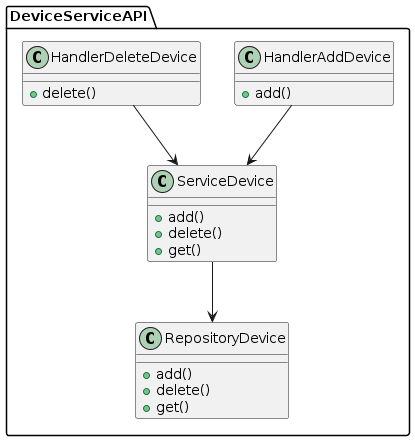

The diagram above was rendered by PlantUML. Its source (embedded in the PNG):
@startuml SmartHomeDeviceServiceAPICode

package DeviceServiceAPI {
    class HandlerAddDevice {
        +add()
    }

    class HandlerDeleteDevice {
        +delete()
    }

    class ServiceDevice{
        +add()
        +delete()
        +get()
    }

    class RepositoryDevice {
        +add()
        +delete()
        +get()
    }

    HandlerAddDevice --> ServiceDevice
    HandlerDeleteDevice --> ServiceDevice
    ServiceDevice --> RepositoryDevice
}


@enduml